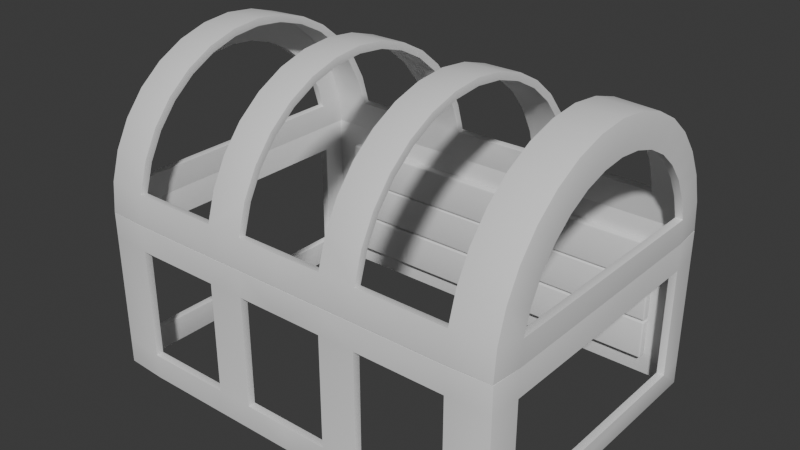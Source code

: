 # Source: obj_finalChest_anyaGupta_01.blend  (saved by Blender 4.4.32; exported with 4.5.12 LTS)
import bpy
from mathutils import Matrix  # noqa: F401  (used for matrix-valued properties, if any)

bpy.ops.wm.read_factory_settings(use_empty=True)
scene = bpy.context.scene
scene.name = 'Scene'

# ---- collections
col_collection = bpy.data.collections.new('Collection'); scene.collection.children.link(col_collection)

# ---- world
world_world = bpy.data.worlds.new('World'); scene.world = world_world
world_world.use_nodes = True; world_world.node_tree.nodes.clear()
_N = world_world.node_tree.nodes; _L = world_world.node_tree.links
n0 = _N.new('ShaderNodeOutputWorld'); n0.name = 'World Output'; n0.location = (300, 300)
n1 = _N.new('ShaderNodeBackground'); n1.name = 'Background'; n1.location = (10, 300)
n1.inputs[0].default_value = (0.05088, 0.05088, 0.05088, 1.0)
_L.new(n1.outputs[0], n0.inputs[0])
n0.is_active_output = True
world_world.color = (0.05088, 0.05088, 0.05088)
world_world.sun_shadow_jitter_overblur = 0.0

# ---- meshes
me_cylinder = bpy.data.meshes.new('Cylinder')
me_cylinder.from_pydata([(0.0, 1.0, 1.107), (1.401, 0.8323, 1.107), (1.401, -0.8323, 0.1769), (0.0, -1.0, 0.009152), (1.401, 0.8323, 0.1769), (0.0, 1.0, 0.009152), (0.0, -1.0, 1.107), (1.401, -0.8323, 1.107), (0.0, -0.9808, 1.304), (1.401, -0.8155, 1.271), (1.401, -0.7682, 1.427), (0.0, 1.0, 1.107), (1.401, -0.6913, 1.57), (0.0, -1.0, 1.107), (1.401, -0.5879, 1.696), (0.3032, -1.0, 1.107), (1.401, -0.4619, 1.8), (0.5539, -1.0, 1.107), (1.401, -0.3182, 1.877), (0.5539, 1.0, 1.107), (1.401, -0.1622, 1.924), (0.3032, 1.0, 1.107), (1.401, 1.11e-16, 1.94), (1.156, -1.0, 1.107), (1.401, 0.1622, 1.924), (1.401, -1.0, 1.107), (1.401, 0.3182, 1.877), (1.401, -0.8323, 1.107), (1.401, 0.4619, 1.8), (1.401, 0.8323, 1.107), (1.401, 0.5879, 1.696), (1.401, 1.0, 1.107), (1.401, 0.6913, 1.57), (1.156, 1.0, 1.107), (1.401, 0.7682, 1.427), (0.0, 0.9808, 1.304), (1.401, 0.8155, 1.271), (1.156, 1.0, 1.107), (1.156, -1.0, 0.009152), (1.156, 1.0, 0.009152), (1.156, -1.0, 1.107), (1.156, -0.9808, 1.304), (1.156, -0.9239, 1.491), (1.156, -0.8315, 1.664), (1.156, -0.7071, 1.816), (1.156, -0.5556, 1.94), (1.156, -0.3827, 2.032), (1.156, -0.1951, 2.089), (1.156, 1.11e-16, 2.109), (1.156, 0.1951, 2.089), (1.156, 0.3827, 2.032), (1.156, 0.5556, 1.94), (1.156, 0.7071, 1.816), (1.156, 0.8315, 1.664), (1.156, 0.9239, 1.491), (1.156, 0.9808, 1.304), (0.0, 1.0, 0.1773), (1.401, 0.8323, 0.1773), (1.401, -0.8323, 0.1773), (0.0, -1.0, 0.1773), (1.156, -1.0, 0.1773), (1.156, 1.0, 0.1773), (1.401, 1.0, 0.1773), (1.401, 1.0, 0.009152), (1.401, -1.0, 0.1773), (1.401, -1.0, 1.107), (1.401, -0.9808, 1.304), (1.401, -0.9239, 1.491), (1.401, -0.8315, 1.664), (1.401, -0.7071, 1.816), (1.401, -0.5556, 1.94), (1.401, -0.3827, 2.032), (1.401, -0.1951, 2.089), (1.401, 1.11e-16, 2.109), (1.401, 0.1951, 2.089), (1.401, 0.3827, 2.032), (1.401, 0.5556, 1.94), (1.401, 0.7071, 1.816), (1.401, 0.8315, 1.664), (1.401, 0.9239, 1.491), (1.401, 0.9808, 1.304), (1.401, 1.0, 1.107), (1.401, -1.0, 0.009152), (0.0, 1.0, 0.9321), (1.401, -1.0, 0.9321), (1.401, 1.0, 0.9321), (0.0, -1.0, 0.9321), (1.156, -1.0, 0.9321), (1.156, 1.0, 0.9321), (1.401, -0.8323, 0.9256), (1.401, 0.8323, 0.9256), (0.5539, -1.0, 0.009152), (0.3032, -1.0, 0.009152), (0.5539, -1.0, 1.107), (0.3032, -1.0, 1.107), (0.5539, -0.9808, 1.304), (0.3032, -0.9808, 1.304), (0.5539, -0.9239, 1.491), (0.3032, -0.9239, 1.491), (0.5539, -0.8315, 1.664), (0.3032, -0.8315, 1.664), (0.5539, -0.7071, 1.816), (0.3032, -0.7071, 1.816), (0.5539, -0.5556, 1.94), (0.3032, -0.5556, 1.94), (0.5539, -0.3827, 2.032), (0.3032, -0.3827, 2.032), (0.5539, -0.1951, 2.089), (0.3032, -0.1951, 2.089), (0.5539, 1.11e-16, 2.109), (0.3032, 1.11e-16, 2.109), (0.5539, 0.1951, 2.089), (0.3032, 0.1951, 2.089), (0.5539, 0.3827, 2.032), (0.3032, 0.3827, 2.032), (0.5539, 0.5556, 1.94), (0.3032, 0.5556, 1.94), (0.5539, 0.7071, 1.816), (0.3032, 0.7071, 1.816), (0.5539, 0.8315, 1.664), (0.3032, 0.8315, 1.664), (0.5539, 0.9239, 1.491), (0.3032, 0.9239, 1.491), (0.5539, 0.9808, 1.304), (0.3032, 0.9808, 1.304), (0.3032, 1.0, 1.107), (0.5539, 1.0, 1.107), (0.5539, 1.0, 0.009152), (0.3032, 1.0, 0.009152), (0.5539, 1.0, 0.1773), (0.3032, 1.0, 0.1773), (0.3032, -1.0, 0.1773), (0.5539, -1.0, 0.1773), (0.3032, -1.0, 0.9321), (0.5539, -1.0, 0.9321), (0.5539, 1.0, 0.9321), (0.3032, 1.0, 0.9321)], [], [(61, 62, 63, 39), (13, 94, 96, 8), (23, 65, 66, 41), (41, 66, 67, 42), (42, 67, 68, 43), (43, 68, 69, 44), (44, 69, 70, 45), (45, 70, 71, 46), (46, 71, 72, 47), (47, 72, 73, 48), (48, 73, 74, 49), (49, 74, 75, 50), (50, 75, 76, 51), (51, 76, 77, 52), (52, 77, 78, 53), (53, 78, 79, 54), (54, 79, 80, 55), (55, 80, 31, 33), (60, 132, 91, 38), (19, 37, 88, 135), (35, 124, 125, 0), (40, 17, 134, 87), (64, 60, 38, 82), (56, 130, 128, 5), (84, 87, 60, 64), (88, 85, 62, 61), (57, 4, 63, 62), (89, 27, 25, 84), (7, 9, 66, 65), (9, 10, 67, 66), (10, 12, 68, 67), (12, 14, 69, 68), (14, 16, 70, 69), (16, 18, 71, 70), (18, 20, 72, 71), (20, 22, 73, 72), (22, 24, 74, 73), (24, 26, 75, 74), (26, 28, 76, 75), (28, 30, 77, 76), (30, 32, 78, 77), (32, 34, 79, 78), (34, 36, 80, 79), (36, 1, 31, 80), (4, 2, 82, 63), (90, 57, 62, 85), (2, 58, 64, 82), (29, 90, 85, 81), (58, 89, 84, 64), (37, 81, 85, 88), (93, 23, 41, 95), (29, 27, 89, 90), (25, 40, 87, 84), (11, 21, 136, 83), (36, 9, 7, 1), (129, 61, 39, 127), (15, 6, 86, 133), (123, 55, 33, 126), (131, 59, 3, 92), (19, 135, 136, 21), (15, 133, 134, 17), (133, 131, 132, 134), (135, 129, 130, 136), (129, 127, 128, 130), (93, 95, 96, 94), (95, 97, 98, 96), (97, 99, 100, 98), (99, 101, 102, 100), (101, 103, 104, 102), (103, 105, 106, 104), (105, 107, 108, 106), (107, 109, 110, 108), (109, 111, 112, 110), (111, 113, 114, 112), (113, 115, 116, 114), (115, 117, 118, 116), (117, 119, 120, 118), (119, 121, 122, 120), (121, 123, 124, 122), (123, 126, 125, 124), (131, 92, 91, 132)])
me_cylinder.polygons.foreach_set('use_smooth', [True] * 81)
_uv = me_cylinder.uv_layers.new(name='UVMap')
_uv.uv.foreach_set('vector', [0.0, 0.9124, 0.0, 1.0, 0.0, 1.0, 0.0, 0.9124, 0.5, 0.5, 0.5, 0.6459, 0.4688, 0.6459, 0.4688, 0.5, 0.5, 0.9124, 0.5, 1.0, 0.4688, 1.0, 0.4688, 0.9124, 0.4688, 0.9124, 0.4688, 1.0, 0.4375, 1.0, 0.4375, 0.9124, 0.4375, 0.9124, 0.4375, 1.0, 0.4062, 1.0, 0.4062, 0.9124, 0.4062, 0.9124, 0.4062, 1.0, 0.375, 1.0, 0.375, 0.9124, 0.375, 0.9124, 0.375, 1.0, 0.3438, 1.0, 0.3438, 0.9124, 0.3438, 0.9124, 0.3438, 1.0, 0.3125, 1.0, 0.3125, 0.9124, 0.3125, 0.9124, 0.3125, 1.0, 0.2812, 1.0, 0.2812, 0.9124, 0.2812, 0.9124, 0.2812, 1.0, 0.25, 1.0, 0.25, 0.9124, 0.25, 0.9124, 0.25, 1.0, 0.2188, 1.0, 0.2188, 0.9124, 0.2188, 0.9124, 0.2188, 1.0, 0.1875, 1.0, 0.1875, 0.9124, 0.1875, 0.9124, 0.1875, 1.0, 0.1562, 1.0, 0.1562, 0.9124, 0.1562, 0.9124, 0.1562, 1.0, 0.125, 1.0, 0.125, 0.9124, 0.125, 0.9124, 0.125, 1.0, 0.09375, 1.0, 0.09375, 0.9124, 0.09375, 0.9124, 0.09375, 1.0, 0.0625, 1.0, 0.0625, 0.9124, 0.0625, 0.9124, 0.0625, 1.0, 0.03125, 1.0, 0.03125, 0.9124, 0.03125, 0.9124, 0.03125, 1.0, 0.0, 1.0, 0.0, 0.9124, 0.5, 0.9124, 0.5, 0.7417, 0.5, 0.7417, 0.5, 0.9124, 0.0, 0.7417, 0.0, 0.9124, 0.0, 0.9124, 0.0, 0.7417, 0.03125, 0.5, 0.03125, 0.6459, 0.0, 0.6459, 0.0, 0.5, 0.5, 0.9124, 0.5, 0.7417, 0.5, 0.7417, 0.5, 0.9124, 0.5, 1.0, 0.5, 0.9124, 0.5, 0.9124, 0.5, 1.0, 0.0, 0.5, 0.0, 0.6459, 0.0, 0.6459, 0.0, 0.5, 0.5, 1.0, 0.5, 0.9124, 0.5, 0.9124, 0.5, 1.0, 0.0, 0.9124, 0.0, 1.0, 0.0, 1.0, 0.0, 0.9124, 0.04193, 1.0, 0.04194, 1.0, 0.0, 1.0, 0.0, 1.0, 0.4585, 1.0, 0.4586, 1.0, 0.5, 1.0, 0.5, 1.0, 0.4586, 1.0, 0.4396, 1.0, 0.4688, 1.0, 0.5, 1.0, 0.4396, 1.0, 0.4147, 1.0, 0.4375, 1.0, 0.4688, 1.0, 0.4147, 1.0, 0.3882, 1.0, 0.4062, 1.0, 0.4375, 1.0, 0.3882, 1.0, 0.361, 1.0, 0.375, 1.0, 0.4062, 1.0, 0.361, 1.0, 0.3334, 1.0, 0.3438, 1.0, 0.375, 1.0, 0.3334, 1.0, 0.3057, 1.0, 0.3125, 1.0, 0.3438, 1.0, 0.3057, 1.0, 0.2779, 1.0, 0.2812, 1.0, 0.3125, 1.0, 0.2779, 1.0, 0.25, 1.0, 0.25, 1.0, 0.2812, 1.0, 0.25, 1.0, 0.2221, 1.0, 0.2188, 1.0, 0.25, 1.0, 0.2221, 1.0, 0.1943, 1.0, 0.1875, 1.0, 0.2188, 1.0, 0.1943, 1.0, 0.1666, 1.0, 0.1562, 1.0, 0.1875, 1.0, 0.1666, 1.0, 0.139, 1.0, 0.125, 1.0, 0.1562, 1.0, 0.139, 1.0, 0.1118, 1.0, 0.09375, 1.0, 0.125, 1.0, 0.1118, 1.0, 0.08528, 1.0, 0.0625, 1.0, 0.09375, 1.0, 0.08528, 1.0, 0.06043, 1.0, 0.03125, 1.0, 0.0625, 1.0, 0.06043, 1.0, 0.04193, 1.0, 0.0, 1.0, 0.03125, 1.0, 0.04194, 1.0, 0.4581, 1.0, 0.5, 1.0, 0.0, 1.0, 0.04193, 1.0, 0.04193, 1.0, 0.0, 1.0, 0.0, 1.0, 0.4581, 1.0, 0.4581, 1.0, 0.5, 1.0, 0.5, 1.0, 0.04193, 1.0, 0.04193, 1.0, 0.0, 1.0, 0.0, 1.0, 0.4581, 1.0, 0.4585, 1.0, 0.5, 1.0, 0.5, 1.0, 0.0, 0.9124, 0.0, 1.0, 0.0, 1.0, 0.0, 0.9124, 0.5, 0.7417, 0.5, 0.9124, 0.4688, 0.9124, 0.4688, 0.7417, 0.04193, 1.0, 0.4586, 1.0, 0.4585, 1.0, 0.04193, 1.0, 0.5, 1.0, 0.5, 0.9124, 0.5, 0.9124, 0.5, 1.0, 0.0, 0.5, 0.0, 0.6459, 0.0, 0.6459, 0.0, 0.5, 0.06043, 1.0, 0.4396, 1.0, 0.4586, 1.0, 0.04193, 1.0, 0.0, 0.7417, 0.0, 0.9124, 0.0, 0.9124, 0.0, 0.7417, 0.5, 0.6459, 0.5, 0.5, 0.5, 0.5, 0.5, 0.6459, 0.03125, 0.7417, 0.03125, 0.9124, 0.0, 0.9124, 0.0, 0.7417, 0.5, 0.6459, 0.5, 0.5, 0.5, 0.5, 0.5, 0.6459, 0.0, 0.7417, 0.0, 0.7417, 0.0, 0.6459, 0.0, 0.6459, 0.5, 0.6459, 0.5, 0.6459, 0.5, 0.7417, 0.5, 0.7417, 0.5, 0.6459, 0.5, 0.6459, 0.5, 0.7417, 0.5, 0.7417, 0.0, 0.7417, 0.0, 0.7417, 0.0, 0.6459, 0.0, 0.6459, 0.0, 0.7417, 0.0, 0.7417, 0.0, 0.6459, 0.0, 0.6459, 0.5, 0.7417, 0.4688, 0.7417, 0.4688, 0.6459, 0.5, 0.6459, 0.4688, 0.7417, 0.4375, 0.7417, 0.4375, 0.6459, 0.4688, 0.6459, 0.4375, 0.7417, 0.4062, 0.7417, 0.4062, 0.6459, 0.4375, 0.6459, 0.4062, 0.7417, 0.375, 0.7417, 0.375, 0.6459, 0.4062, 0.6459, 0.375, 0.7417, 0.3438, 0.7417, 0.3438, 0.6459, 0.375, 0.6459, 0.3438, 0.7417, 0.3125, 0.7417, 0.3125, 0.6459, 0.3438, 0.6459, 0.3125, 0.7417, 0.2812, 0.7417, 0.2812, 0.6459, 0.3125, 0.6459, 0.2812, 0.7417, 0.25, 0.7417, 0.25, 0.6459, 0.2812, 0.6459, 0.25, 0.7417, 0.2188, 0.7417, 0.2188, 0.6459, 0.25, 0.6459, 0.2188, 0.7417, 0.1875, 0.7417, 0.1875, 0.6459, 0.2188, 0.6459, 0.1875, 0.7417, 0.1562, 0.7417, 0.1562, 0.6459, 0.1875, 0.6459, 0.1562, 0.7417, 0.125, 0.7417, 0.125, 0.6459, 0.1562, 0.6459, 0.125, 0.7417, 0.09375, 0.7417, 0.09375, 0.6459, 0.125, 0.6459, 0.09375, 0.7417, 0.0625, 0.7417, 0.0625, 0.6459, 0.09375, 0.6459, 0.0625, 0.7417, 0.03125, 0.7417, 0.03125, 0.6459, 0.0625, 0.6459, 0.03125, 0.7417, 0.0, 0.7417, 0.0, 0.6459, 0.03125, 0.6459, 0.5, 0.6459, 0.5, 0.6459, 0.5, 0.7417, 0.5, 0.7417])
me_cylinder.update()
me_cube = bpy.data.meshes.new('Cube')
me_cube.from_pydata([(-1.221, 0.03023, -0.1335), (-1.221, 0.03023, 0.1335), (-1.221, -0.03023, -0.1335), (-1.221, -0.03023, 0.1335), (1.221, 0.03023, -0.1335), (1.221, 0.03023, 0.1335), (1.221, -0.03023, -0.1335), (1.221, -0.03023, 0.1335)], [], [(0, 1, 3, 2), (2, 3, 7, 6), (6, 7, 5, 4), (4, 5, 1, 0), (2, 6, 4, 0), (7, 3, 1, 5)])
me_cube.polygons.foreach_set('use_smooth', [True] * 6)
_uv = me_cube.uv_layers.new(name='UVMap')
_uv.uv.foreach_set('vector', [0.375, 0.0, 0.625, 0.0, 0.625, 0.25, 0.375, 0.25, 0.375, 0.25, 0.625, 0.25, 0.625, 0.5, 0.375, 0.5, 0.375, 0.5, 0.625, 0.5, 0.625, 0.75, 0.375, 0.75, 0.375, 0.75, 0.625, 0.75, 0.625, 1.0, 0.375, 1.0, 0.125, 0.5, 0.375, 0.5, 0.375, 0.75, 0.125, 0.75, 0.625, 0.5, 0.875, 0.5, 0.875, 0.75, 0.625, 0.75])
me_cube.update()
me_cube_001 = bpy.data.meshes.new('Cube.001')
me_cube_001.from_pydata([(-1.221, 0.03023, -0.1335), (-1.221, 0.03023, 0.1335), (-1.221, -0.03023, -0.1335), (-1.221, -0.03023, 0.1335), (1.221, 0.03023, -0.1335), (1.221, 0.03023, 0.1335), (1.221, -0.03023, -0.1335), (1.221, -0.03023, 0.1335)], [], [(0, 1, 3, 2), (2, 3, 7, 6), (6, 7, 5, 4), (4, 5, 1, 0), (2, 6, 4, 0), (7, 3, 1, 5)])
me_cube_001.polygons.foreach_set('use_smooth', [True] * 6)
_uv = me_cube_001.uv_layers.new(name='UVMap')
_uv.uv.foreach_set('vector', [0.375, 0.0, 0.625, 0.0, 0.625, 0.25, 0.375, 0.25, 0.375, 0.25, 0.625, 0.25, 0.625, 0.5, 0.375, 0.5, 0.375, 0.5, 0.625, 0.5, 0.625, 0.75, 0.375, 0.75, 0.375, 0.75, 0.625, 0.75, 0.625, 1.0, 0.375, 1.0, 0.125, 0.5, 0.375, 0.5, 0.375, 0.75, 0.125, 0.75, 0.625, 0.5, 0.875, 0.5, 0.875, 0.75, 0.625, 0.75])
me_cube_001.update()
me_cube_002 = bpy.data.meshes.new('Cube.002')
me_cube_002.from_pydata([(-1.221, 0.03023, -0.1335), (-1.221, 0.03023, 0.1335), (-1.221, -0.03023, -0.1335), (-1.221, -0.03023, 0.1335), (1.221, 0.03023, -0.1335), (1.221, 0.03023, 0.1335), (1.221, -0.03023, -0.1335), (1.221, -0.03023, 0.1335)], [], [(0, 1, 3, 2), (2, 3, 7, 6), (6, 7, 5, 4), (4, 5, 1, 0), (2, 6, 4, 0), (7, 3, 1, 5)])
me_cube_002.polygons.foreach_set('use_smooth', [True] * 6)
_uv = me_cube_002.uv_layers.new(name='UVMap')
_uv.uv.foreach_set('vector', [0.375, 0.0, 0.625, 0.0, 0.625, 0.25, 0.375, 0.25, 0.375, 0.25, 0.625, 0.25, 0.625, 0.5, 0.375, 0.5, 0.375, 0.5, 0.625, 0.5, 0.625, 0.75, 0.375, 0.75, 0.375, 0.75, 0.625, 0.75, 0.625, 1.0, 0.375, 1.0, 0.125, 0.5, 0.375, 0.5, 0.375, 0.75, 0.125, 0.75, 0.625, 0.5, 0.875, 0.5, 0.875, 0.75, 0.625, 0.75])
me_cube_002.update()

# ---- objects
ob_cylinder = bpy.data.objects.new('Cylinder', me_cylinder)
ob_cube = bpy.data.objects.new('Cube', me_cube)
ob_cube_001 = bpy.data.objects.new('Cube.001', me_cube_001)
ob_cube_002 = bpy.data.objects.new('Cube.002', me_cube_002)

# ---- transforms, parenting, visibility, modifiers, constraints
ob_cylinder.location = (0.0, 0.0, 0.0)
_m = ob_cylinder.modifiers.new('Mirror', 'MIRROR')
_m.use_clip = True
_m = ob_cylinder.modifiers.new('Solidify', 'SOLIDIFY')
_m.thickness = -0.05
_m = ob_cylinder.modifiers.new('Bevel', 'BEVEL')
_m.width = 0.011
_m.width_pct = 0.011
_m.segments = 3
ob_cube.location = (-8.697e-17, 0.9731, 0.2807)
_m = ob_cube.modifiers.new('Bevel', 'BEVEL')
_m.width = 0.011
_m.width_pct = 0.011
_m.segments = 3
ob_cube_001.location = (-8.697e-17, 0.9731, 0.56)
_m = ob_cube_001.modifiers.new('Bevel', 'BEVEL')
_m.width = 0.011
_m.width_pct = 0.011
_m.segments = 3
ob_cube_002.location = (-8.697e-17, 0.9731, 0.8349)
_m = ob_cube_002.modifiers.new('Bevel', 'BEVEL')
_m.width = 0.011
_m.width_pct = 0.011
_m.segments = 3

# ---- collection membership
col_collection.objects.link(ob_cylinder)
col_collection.objects.link(ob_cube)
col_collection.objects.link(ob_cube_001)
col_collection.objects.link(ob_cube_002)

# ---- scene / render settings (as saved in the file)
scene.frame_start = 1; scene.frame_end = 250; scene.frame_set(-25)
scene.render.engine = 'BLENDER_EEVEE_NEXT'
bpy.context.view_layer.update()

# ---- added for rendering (the .blend has no active camera and no usable light): camera, sun
cam_auto = bpy.data.cameras.new('AutoCamera')
cam_auto.lens = 50.0
cam_auto.sensor_width = 36.0
cam_auto.clip_end = 1000.0
ob_auto_camera = bpy.data.objects.new('AutoCamera', cam_auto)
scene.collection.objects.link(ob_auto_camera)
ob_auto_camera.location = (3.86531, -4.63838, 4.17608)
ob_auto_camera.rotation_euler = (1.09748, -7.21219e-08, 0.694738)
scene.camera = ob_auto_camera
light_auto_sun = bpy.data.lights.new('AutoSun', 'SUN')
light_auto_sun.energy = 3.0
light_auto_sun.angle = 0.0523599
ob_auto_sun = bpy.data.objects.new('AutoSun', light_auto_sun)
scene.collection.objects.link(ob_auto_sun)
ob_auto_sun.rotation_euler = (0.872665, 0.174533, 0.523599)
bpy.context.view_layer.update()
